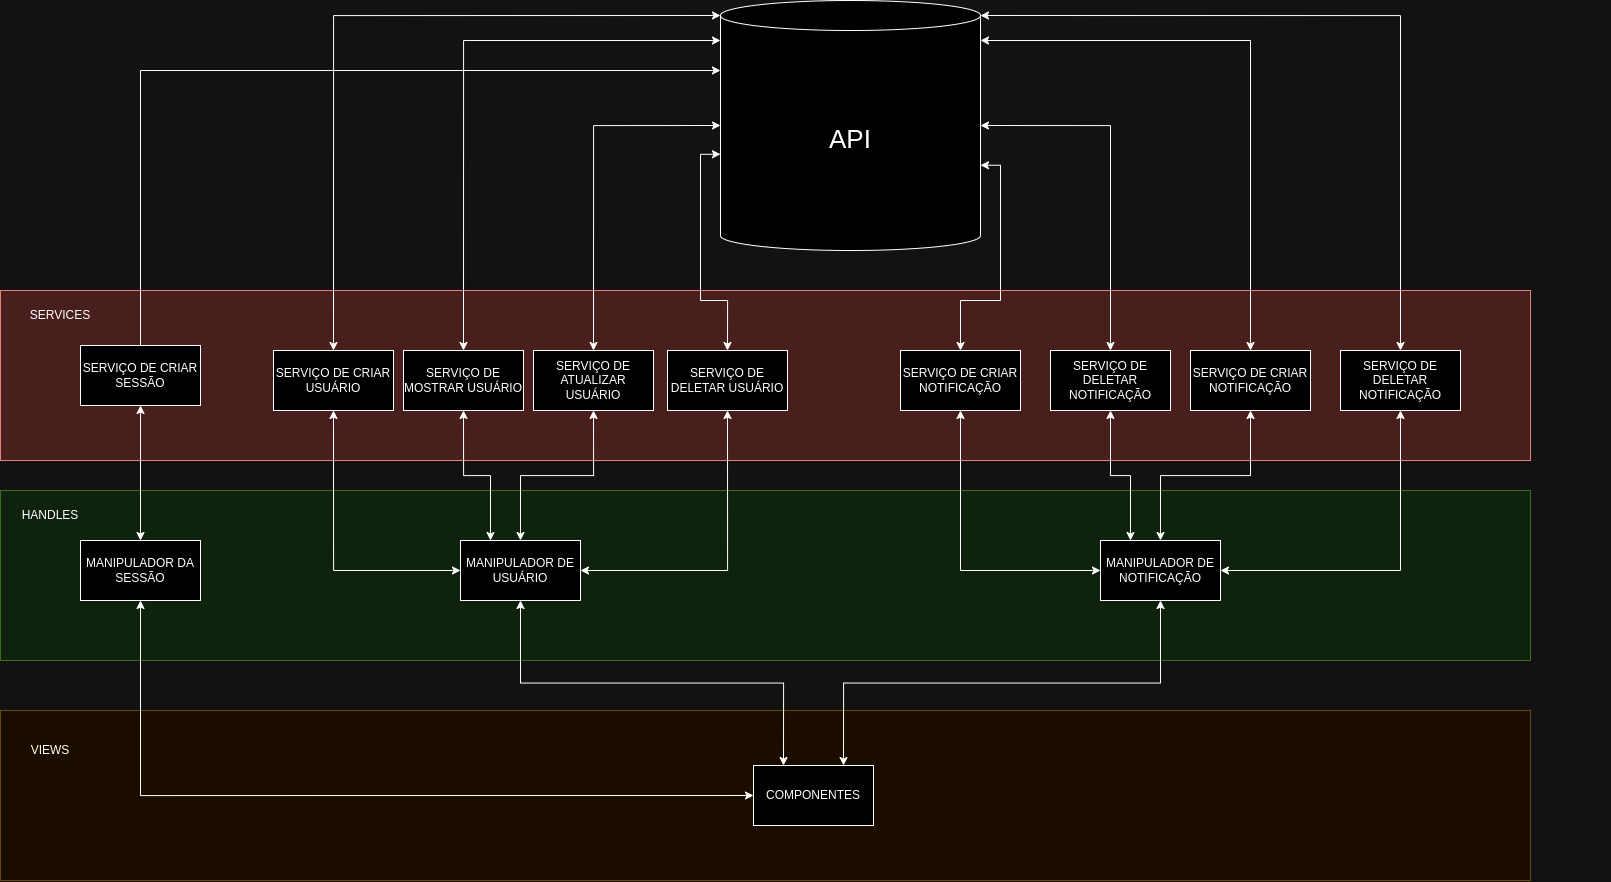

The diagram above was exported from draw.io. Its source (the exported page's mxGraphModel, read from the mxfile embedded in the PNG):
<mxGraphModel dx="3434" dy="2660" grid="1" gridSize="10" guides="1" tooltips="1" connect="1" arrows="1" fold="1" page="1" pageScale="1" pageWidth="827" pageHeight="1169" math="0" shadow="0">
  <root>
    <mxCell id="0" />
    <mxCell id="1" parent="0" />
    <mxCell id="4jafQcfL-ozq2XK_vgbq-1" value="" style="rounded=0;whiteSpace=wrap;html=1;fillColor=#fff2cc;strokeColor=#d6b656;" vertex="1" parent="1">
      <mxGeometry x="-400" y="610" width="1530" height="170" as="geometry" />
    </mxCell>
    <mxCell id="4jafQcfL-ozq2XK_vgbq-2" value="" style="rounded=0;whiteSpace=wrap;html=1;fillColor=#d5e8d4;strokeColor=#82b366;" vertex="1" parent="1">
      <mxGeometry x="-400" y="390" width="1530" height="170" as="geometry" />
    </mxCell>
    <mxCell id="4jafQcfL-ozq2XK_vgbq-3" value="" style="rounded=0;whiteSpace=wrap;html=1;fillColor=#f8cecc;strokeColor=#b85450;" vertex="1" parent="1">
      <mxGeometry x="-400" y="190" width="1530" height="170" as="geometry" />
    </mxCell>
    <mxCell id="4jafQcfL-ozq2XK_vgbq-4" value="&lt;font style=&quot;font-size: 26px;&quot;&gt;API&lt;/font&gt;" style="shape=cylinder3;whiteSpace=wrap;html=1;boundedLbl=1;backgroundOutline=1;size=15;" vertex="1" parent="1">
      <mxGeometry x="320" y="-100" width="260" height="250" as="geometry" />
    </mxCell>
    <mxCell id="4jafQcfL-ozq2XK_vgbq-5" style="edgeStyle=orthogonalEdgeStyle;rounded=0;orthogonalLoop=1;jettySize=auto;html=1;exitX=0.5;exitY=1;exitDx=0;exitDy=0;entryX=0;entryY=0.5;entryDx=0;entryDy=0;startArrow=classic;startFill=1;" edge="1" parent="1" source="4jafQcfL-ozq2XK_vgbq-6" target="4jafQcfL-ozq2XK_vgbq-14">
      <mxGeometry relative="1" as="geometry" />
    </mxCell>
    <mxCell id="4jafQcfL-ozq2XK_vgbq-6" value="SERVIÇO DE CRIAR USUÁRIO" style="rounded=0;whiteSpace=wrap;html=1;" vertex="1" parent="1">
      <mxGeometry x="-127" y="250" width="120" height="60" as="geometry" />
    </mxCell>
    <mxCell id="4jafQcfL-ozq2XK_vgbq-7" style="edgeStyle=orthogonalEdgeStyle;rounded=0;orthogonalLoop=1;jettySize=auto;html=1;exitX=0.5;exitY=1;exitDx=0;exitDy=0;entryX=0.25;entryY=0;entryDx=0;entryDy=0;startArrow=classic;startFill=1;" edge="1" parent="1" source="4jafQcfL-ozq2XK_vgbq-8" target="4jafQcfL-ozq2XK_vgbq-14">
      <mxGeometry relative="1" as="geometry" />
    </mxCell>
    <mxCell id="4jafQcfL-ozq2XK_vgbq-8" value="SERVIÇO DE MOSTRAR USUÁRIO" style="rounded=0;whiteSpace=wrap;html=1;" vertex="1" parent="1">
      <mxGeometry x="3" y="250" width="120" height="60" as="geometry" />
    </mxCell>
    <mxCell id="4jafQcfL-ozq2XK_vgbq-9" style="edgeStyle=orthogonalEdgeStyle;rounded=0;orthogonalLoop=1;jettySize=auto;html=1;exitX=0.5;exitY=1;exitDx=0;exitDy=0;entryX=1;entryY=0.5;entryDx=0;entryDy=0;startArrow=classic;startFill=1;" edge="1" parent="1" source="4jafQcfL-ozq2XK_vgbq-10" target="4jafQcfL-ozq2XK_vgbq-14">
      <mxGeometry relative="1" as="geometry" />
    </mxCell>
    <mxCell id="4jafQcfL-ozq2XK_vgbq-10" value="&lt;div&gt;SERVIÇO DE DELETAR USUÁRIO&lt;/div&gt;" style="rounded=0;whiteSpace=wrap;html=1;" vertex="1" parent="1">
      <mxGeometry x="267" y="250" width="120" height="60" as="geometry" />
    </mxCell>
    <mxCell id="4jafQcfL-ozq2XK_vgbq-11" style="edgeStyle=orthogonalEdgeStyle;rounded=0;orthogonalLoop=1;jettySize=auto;html=1;exitX=0.5;exitY=1;exitDx=0;exitDy=0;entryX=0.5;entryY=0;entryDx=0;entryDy=0;startArrow=classic;startFill=1;" edge="1" parent="1" source="4jafQcfL-ozq2XK_vgbq-12" target="4jafQcfL-ozq2XK_vgbq-14">
      <mxGeometry relative="1" as="geometry" />
    </mxCell>
    <mxCell id="4jafQcfL-ozq2XK_vgbq-12" value="SERVIÇO DE ATUALIZAR USUÁRIO" style="rounded=0;whiteSpace=wrap;html=1;" vertex="1" parent="1">
      <mxGeometry x="133" y="250" width="120" height="60" as="geometry" />
    </mxCell>
    <mxCell id="4jafQcfL-ozq2XK_vgbq-13" style="edgeStyle=orthogonalEdgeStyle;rounded=0;orthogonalLoop=1;jettySize=auto;html=1;exitX=0.5;exitY=1;exitDx=0;exitDy=0;entryX=0.25;entryY=0;entryDx=0;entryDy=0;startArrow=classic;startFill=1;" edge="1" parent="1" source="4jafQcfL-ozq2XK_vgbq-14" target="4jafQcfL-ozq2XK_vgbq-42">
      <mxGeometry relative="1" as="geometry" />
    </mxCell>
    <mxCell id="4jafQcfL-ozq2XK_vgbq-14" value="MANIPULADOR DE USUÁRIO" style="rounded=0;whiteSpace=wrap;html=1;" vertex="1" parent="1">
      <mxGeometry x="60" y="440" width="120" height="60" as="geometry" />
    </mxCell>
    <mxCell id="4jafQcfL-ozq2XK_vgbq-15" style="edgeStyle=orthogonalEdgeStyle;rounded=0;orthogonalLoop=1;jettySize=auto;html=1;exitX=0.5;exitY=1;exitDx=0;exitDy=0;entryX=0;entryY=0.5;entryDx=0;entryDy=0;startArrow=classic;startFill=1;" edge="1" parent="1" source="4jafQcfL-ozq2XK_vgbq-16" target="4jafQcfL-ozq2XK_vgbq-20">
      <mxGeometry relative="1" as="geometry" />
    </mxCell>
    <mxCell id="4jafQcfL-ozq2XK_vgbq-16" value="SERVIÇO DE CRIAR NOTIFICAÇÃO" style="rounded=0;whiteSpace=wrap;html=1;" vertex="1" parent="1">
      <mxGeometry x="500" y="250" width="120" height="60" as="geometry" />
    </mxCell>
    <mxCell id="4jafQcfL-ozq2XK_vgbq-17" style="edgeStyle=orthogonalEdgeStyle;rounded=0;orthogonalLoop=1;jettySize=auto;html=1;exitX=0.5;exitY=1;exitDx=0;exitDy=0;entryX=0.25;entryY=0;entryDx=0;entryDy=0;startArrow=classic;startFill=1;" edge="1" parent="1" source="4jafQcfL-ozq2XK_vgbq-18" target="4jafQcfL-ozq2XK_vgbq-20">
      <mxGeometry relative="1" as="geometry" />
    </mxCell>
    <mxCell id="4jafQcfL-ozq2XK_vgbq-18" value="SERVIÇO DE DELETAR NOTIFICAÇÃO" style="rounded=0;whiteSpace=wrap;html=1;" vertex="1" parent="1">
      <mxGeometry x="650" y="250" width="120" height="60" as="geometry" />
    </mxCell>
    <mxCell id="4jafQcfL-ozq2XK_vgbq-19" style="edgeStyle=orthogonalEdgeStyle;rounded=0;orthogonalLoop=1;jettySize=auto;html=1;exitX=0.5;exitY=1;exitDx=0;exitDy=0;entryX=0.75;entryY=0;entryDx=0;entryDy=0;startArrow=classic;startFill=1;" edge="1" parent="1" source="4jafQcfL-ozq2XK_vgbq-20" target="4jafQcfL-ozq2XK_vgbq-42">
      <mxGeometry relative="1" as="geometry" />
    </mxCell>
    <mxCell id="4jafQcfL-ozq2XK_vgbq-20" value="MANIPULADOR DE NOTIFICAÇÃO" style="rounded=0;whiteSpace=wrap;html=1;" vertex="1" parent="1">
      <mxGeometry x="700" y="440" width="120" height="60" as="geometry" />
    </mxCell>
    <mxCell id="4jafQcfL-ozq2XK_vgbq-23" style="edgeStyle=orthogonalEdgeStyle;rounded=0;orthogonalLoop=1;jettySize=auto;html=1;exitX=0.5;exitY=0;exitDx=0;exitDy=0;entryX=0;entryY=0;entryDx=0;entryDy=15;entryPerimeter=0;startArrow=classic;startFill=1;" edge="1" parent="1" source="4jafQcfL-ozq2XK_vgbq-6" target="4jafQcfL-ozq2XK_vgbq-4">
      <mxGeometry relative="1" as="geometry" />
    </mxCell>
    <mxCell id="4jafQcfL-ozq2XK_vgbq-24" style="edgeStyle=orthogonalEdgeStyle;rounded=0;orthogonalLoop=1;jettySize=auto;html=1;exitX=0.5;exitY=0;exitDx=0;exitDy=0;entryX=0;entryY=0;entryDx=0;entryDy=40;entryPerimeter=0;startArrow=classic;startFill=1;" edge="1" parent="1" source="4jafQcfL-ozq2XK_vgbq-8" target="4jafQcfL-ozq2XK_vgbq-4">
      <mxGeometry relative="1" as="geometry" />
    </mxCell>
    <mxCell id="4jafQcfL-ozq2XK_vgbq-25" style="edgeStyle=orthogonalEdgeStyle;rounded=0;orthogonalLoop=1;jettySize=auto;html=1;exitX=0.5;exitY=0;exitDx=0;exitDy=0;entryX=0;entryY=0.5;entryDx=0;entryDy=0;entryPerimeter=0;startArrow=classic;startFill=1;" edge="1" parent="1" source="4jafQcfL-ozq2XK_vgbq-12" target="4jafQcfL-ozq2XK_vgbq-4">
      <mxGeometry relative="1" as="geometry" />
    </mxCell>
    <mxCell id="4jafQcfL-ozq2XK_vgbq-26" style="edgeStyle=orthogonalEdgeStyle;rounded=0;orthogonalLoop=1;jettySize=auto;html=1;exitX=0.5;exitY=0;exitDx=0;exitDy=0;entryX=0;entryY=0.615;entryDx=0;entryDy=0;entryPerimeter=0;startArrow=classic;startFill=1;" edge="1" parent="1" source="4jafQcfL-ozq2XK_vgbq-10" target="4jafQcfL-ozq2XK_vgbq-4">
      <mxGeometry relative="1" as="geometry" />
    </mxCell>
    <mxCell id="4jafQcfL-ozq2XK_vgbq-27" style="edgeStyle=orthogonalEdgeStyle;rounded=0;orthogonalLoop=1;jettySize=auto;html=1;exitX=0.5;exitY=1;exitDx=0;exitDy=0;entryX=0.5;entryY=0;entryDx=0;entryDy=0;startArrow=classic;startFill=1;" edge="1" parent="1" source="4jafQcfL-ozq2XK_vgbq-28" target="4jafQcfL-ozq2XK_vgbq-20">
      <mxGeometry relative="1" as="geometry" />
    </mxCell>
    <mxCell id="4jafQcfL-ozq2XK_vgbq-28" value="SERVIÇO DE CRIAR NOTIFICAÇÃO" style="rounded=0;whiteSpace=wrap;html=1;" vertex="1" parent="1">
      <mxGeometry x="790" y="250" width="120" height="60" as="geometry" />
    </mxCell>
    <mxCell id="4jafQcfL-ozq2XK_vgbq-29" style="edgeStyle=orthogonalEdgeStyle;rounded=0;orthogonalLoop=1;jettySize=auto;html=1;exitX=0.5;exitY=1;exitDx=0;exitDy=0;entryX=1;entryY=0.5;entryDx=0;entryDy=0;startArrow=classic;startFill=1;" edge="1" parent="1" source="4jafQcfL-ozq2XK_vgbq-30" target="4jafQcfL-ozq2XK_vgbq-20">
      <mxGeometry relative="1" as="geometry" />
    </mxCell>
    <mxCell id="4jafQcfL-ozq2XK_vgbq-30" value="SERVIÇO DE DELETAR NOTIFICAÇÃO" style="rounded=0;whiteSpace=wrap;html=1;" vertex="1" parent="1">
      <mxGeometry x="940" y="250" width="120" height="60" as="geometry" />
    </mxCell>
    <mxCell id="4jafQcfL-ozq2XK_vgbq-33" style="edgeStyle=orthogonalEdgeStyle;rounded=0;orthogonalLoop=1;jettySize=auto;html=1;exitX=0.5;exitY=0;exitDx=0;exitDy=0;entryX=1;entryY=0;entryDx=0;entryDy=15;entryPerimeter=0;startArrow=classic;startFill=1;" edge="1" parent="1" source="4jafQcfL-ozq2XK_vgbq-30" target="4jafQcfL-ozq2XK_vgbq-4">
      <mxGeometry relative="1" as="geometry" />
    </mxCell>
    <mxCell id="4jafQcfL-ozq2XK_vgbq-34" style="edgeStyle=orthogonalEdgeStyle;rounded=0;orthogonalLoop=1;jettySize=auto;html=1;exitX=0.5;exitY=0;exitDx=0;exitDy=0;entryX=1;entryY=0;entryDx=0;entryDy=40;entryPerimeter=0;startArrow=classic;startFill=1;" edge="1" parent="1" source="4jafQcfL-ozq2XK_vgbq-28" target="4jafQcfL-ozq2XK_vgbq-4">
      <mxGeometry relative="1" as="geometry" />
    </mxCell>
    <mxCell id="4jafQcfL-ozq2XK_vgbq-35" style="edgeStyle=orthogonalEdgeStyle;rounded=0;orthogonalLoop=1;jettySize=auto;html=1;exitX=0.5;exitY=0;exitDx=0;exitDy=0;entryX=1;entryY=0.5;entryDx=0;entryDy=0;entryPerimeter=0;startArrow=classic;startFill=1;" edge="1" parent="1" source="4jafQcfL-ozq2XK_vgbq-18" target="4jafQcfL-ozq2XK_vgbq-4">
      <mxGeometry relative="1" as="geometry" />
    </mxCell>
    <mxCell id="4jafQcfL-ozq2XK_vgbq-36" style="edgeStyle=orthogonalEdgeStyle;rounded=0;orthogonalLoop=1;jettySize=auto;html=1;exitX=0.5;exitY=0;exitDx=0;exitDy=0;entryX=1;entryY=0.659;entryDx=0;entryDy=0;entryPerimeter=0;startArrow=classic;startFill=1;" edge="1" parent="1" source="4jafQcfL-ozq2XK_vgbq-16" target="4jafQcfL-ozq2XK_vgbq-4">
      <mxGeometry relative="1" as="geometry" />
    </mxCell>
    <mxCell id="4jafQcfL-ozq2XK_vgbq-37" style="edgeStyle=orthogonalEdgeStyle;rounded=0;orthogonalLoop=1;jettySize=auto;html=1;exitX=0.5;exitY=1;exitDx=0;exitDy=0;entryX=0.5;entryY=0;entryDx=0;entryDy=0;startArrow=classic;startFill=1;" edge="1" parent="1" source="4jafQcfL-ozq2XK_vgbq-38" target="4jafQcfL-ozq2XK_vgbq-40">
      <mxGeometry relative="1" as="geometry" />
    </mxCell>
    <mxCell id="4jafQcfL-ozq2XK_vgbq-38" value="&lt;div&gt;SERVIÇO DE CRIAR SESSÃO&lt;/div&gt;" style="rounded=0;whiteSpace=wrap;html=1;" vertex="1" parent="1">
      <mxGeometry x="-320" y="245" width="120" height="60" as="geometry" />
    </mxCell>
    <mxCell id="4jafQcfL-ozq2XK_vgbq-39" style="edgeStyle=orthogonalEdgeStyle;rounded=0;orthogonalLoop=1;jettySize=auto;html=1;exitX=0.5;exitY=1;exitDx=0;exitDy=0;entryX=0;entryY=0.5;entryDx=0;entryDy=0;startArrow=classic;startFill=1;" edge="1" parent="1" source="4jafQcfL-ozq2XK_vgbq-40" target="4jafQcfL-ozq2XK_vgbq-42">
      <mxGeometry relative="1" as="geometry" />
    </mxCell>
    <mxCell id="4jafQcfL-ozq2XK_vgbq-40" value="MANIPULADOR DA SESSÃO" style="rounded=0;whiteSpace=wrap;html=1;" vertex="1" parent="1">
      <mxGeometry x="-320" y="440" width="120" height="60" as="geometry" />
    </mxCell>
    <mxCell id="4jafQcfL-ozq2XK_vgbq-42" value="COMPONENTES" style="rounded=0;whiteSpace=wrap;html=1;" vertex="1" parent="1">
      <mxGeometry x="353" y="665" width="120" height="60" as="geometry" />
    </mxCell>
    <mxCell id="4jafQcfL-ozq2XK_vgbq-43" value="SERVICES" style="text;html=1;align=center;verticalAlign=middle;whiteSpace=wrap;rounded=0;" vertex="1" parent="1">
      <mxGeometry x="-370" y="200" width="60" height="30" as="geometry" />
    </mxCell>
    <mxCell id="4jafQcfL-ozq2XK_vgbq-44" value="HANDLES" style="text;html=1;align=center;verticalAlign=middle;whiteSpace=wrap;rounded=0;" vertex="1" parent="1">
      <mxGeometry x="-380" y="400" width="60" height="30" as="geometry" />
    </mxCell>
    <mxCell id="4jafQcfL-ozq2XK_vgbq-45" value="VIEWS" style="text;html=1;align=center;verticalAlign=middle;whiteSpace=wrap;rounded=0;" vertex="1" parent="1">
      <mxGeometry x="-380" y="635" width="60" height="30" as="geometry" />
    </mxCell>
    <mxCell id="4jafQcfL-ozq2XK_vgbq-54" value="&amp;nbsp;" style="text;whiteSpace=wrap;html=1;" vertex="1" parent="1">
      <mxGeometry x="1170" y="60" width="40" height="40" as="geometry" />
    </mxCell>
    <mxCell id="4jafQcfL-ozq2XK_vgbq-60" style="edgeStyle=orthogonalEdgeStyle;rounded=0;orthogonalLoop=1;jettySize=auto;html=1;exitX=0.5;exitY=0;exitDx=0;exitDy=0;entryX=0;entryY=0;entryDx=0;entryDy=70;entryPerimeter=0;" edge="1" parent="1" source="4jafQcfL-ozq2XK_vgbq-38" target="4jafQcfL-ozq2XK_vgbq-4">
      <mxGeometry relative="1" as="geometry" />
    </mxCell>
  </root>
</mxGraphModel>